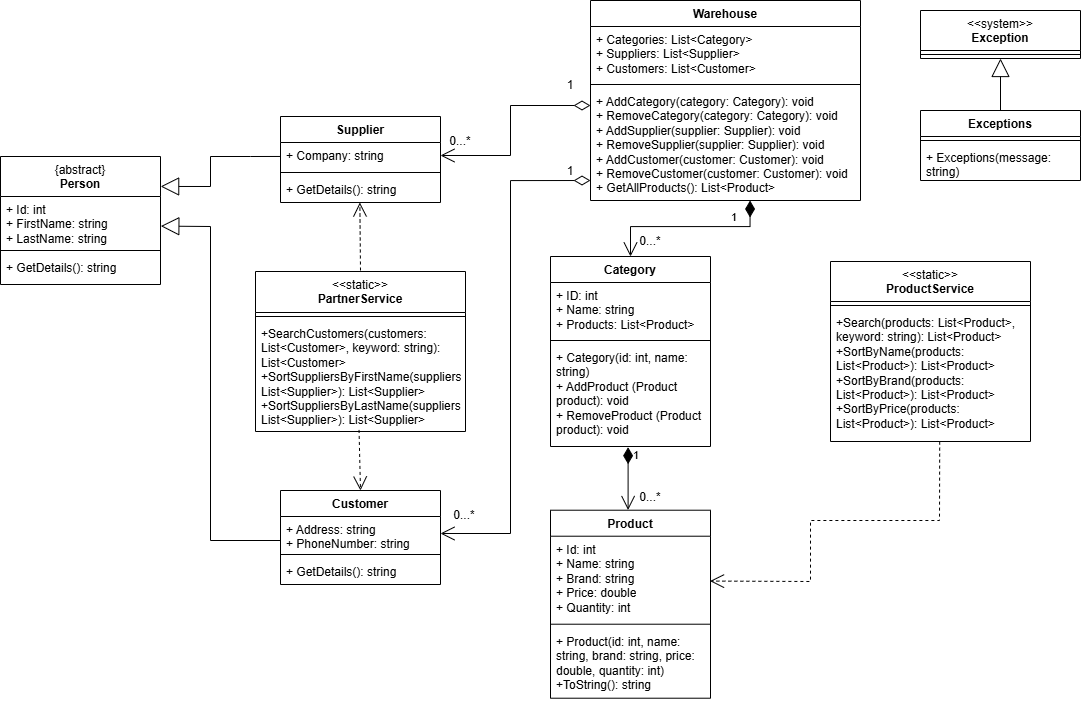

The diagram above was exported from draw.io. Its source (the exported page's mxGraphModel, read from the mxfile embedded in the PNG):
<mxGraphModel dx="2282" dy="1031" grid="1" gridSize="10" guides="1" tooltips="1" connect="1" arrows="1" fold="1" page="1" pageScale="1" pageWidth="827" pageHeight="1169" math="0" shadow="0">
  <root>
    <mxCell id="0" />
    <mxCell id="1" parent="0" />
    <mxCell id="_kcqEDQqtHkJ0wnWUsHI-61" value="Exceptions" style="swimlane;fontStyle=1;align=center;verticalAlign=top;childLayout=stackLayout;horizontal=1;startSize=26;horizontalStack=0;resizeParent=1;resizeParentMax=0;resizeLast=0;collapsible=1;marginBottom=0;whiteSpace=wrap;html=1;" parent="1" vertex="1">
      <mxGeometry x="900" y="150" width="160" height="70" as="geometry" />
    </mxCell>
    <mxCell id="_kcqEDQqtHkJ0wnWUsHI-63" value="" style="line;strokeWidth=1;fillColor=none;align=left;verticalAlign=middle;spacingTop=-1;spacingLeft=3;spacingRight=3;rotatable=0;labelPosition=right;points=[];portConstraint=eastwest;strokeColor=inherit;" parent="_kcqEDQqtHkJ0wnWUsHI-61" vertex="1">
      <mxGeometry y="26" width="160" height="8" as="geometry" />
    </mxCell>
    <mxCell id="_kcqEDQqtHkJ0wnWUsHI-64" value="+ Exceptions(message: string)" style="text;strokeColor=none;fillColor=none;align=left;verticalAlign=top;spacingLeft=4;spacingRight=4;overflow=hidden;rotatable=0;points=[[0,0.5],[1,0.5]];portConstraint=eastwest;whiteSpace=wrap;html=1;" parent="_kcqEDQqtHkJ0wnWUsHI-61" vertex="1">
      <mxGeometry y="34" width="160" height="36" as="geometry" />
    </mxCell>
    <mxCell id="_kcqEDQqtHkJ0wnWUsHI-65" value="Customer" style="swimlane;fontStyle=1;align=center;verticalAlign=top;childLayout=stackLayout;horizontal=1;startSize=26;horizontalStack=0;resizeParent=1;resizeParentMax=0;resizeLast=0;collapsible=1;marginBottom=0;whiteSpace=wrap;html=1;" parent="1" vertex="1">
      <mxGeometry x="260" y="530" width="160" height="94" as="geometry" />
    </mxCell>
    <mxCell id="_kcqEDQqtHkJ0wnWUsHI-66" value="+ Address: string&lt;div&gt;+ PhoneNumber: string&lt;/div&gt;" style="text;strokeColor=none;fillColor=none;align=left;verticalAlign=top;spacingLeft=4;spacingRight=4;overflow=hidden;rotatable=0;points=[[0,0.5],[1,0.5]];portConstraint=eastwest;whiteSpace=wrap;html=1;" parent="_kcqEDQqtHkJ0wnWUsHI-65" vertex="1">
      <mxGeometry y="26" width="160" height="34" as="geometry" />
    </mxCell>
    <mxCell id="_kcqEDQqtHkJ0wnWUsHI-67" value="" style="line;strokeWidth=1;fillColor=none;align=left;verticalAlign=middle;spacingTop=-1;spacingLeft=3;spacingRight=3;rotatable=0;labelPosition=right;points=[];portConstraint=eastwest;strokeColor=inherit;" parent="_kcqEDQqtHkJ0wnWUsHI-65" vertex="1">
      <mxGeometry y="60" width="160" height="8" as="geometry" />
    </mxCell>
    <mxCell id="_kcqEDQqtHkJ0wnWUsHI-68" value="+ &lt;span style=&quot;color: light-dark(rgb(0, 0, 0), rgb(255, 255, 255)); background-color: transparent; text-align: justify; text-indent: 1cm;&quot;&gt;GetDetails(): string&lt;/span&gt;" style="text;strokeColor=none;fillColor=none;align=left;verticalAlign=top;spacingLeft=4;spacingRight=4;overflow=hidden;rotatable=0;points=[[0,0.5],[1,0.5]];portConstraint=eastwest;whiteSpace=wrap;html=1;" parent="_kcqEDQqtHkJ0wnWUsHI-65" vertex="1">
      <mxGeometry y="68" width="160" height="26" as="geometry" />
    </mxCell>
    <mxCell id="_kcqEDQqtHkJ0wnWUsHI-69" value="Product" style="swimlane;fontStyle=1;align=center;verticalAlign=top;childLayout=stackLayout;horizontal=1;startSize=26;horizontalStack=0;resizeParent=1;resizeParentMax=0;resizeLast=0;collapsible=1;marginBottom=0;whiteSpace=wrap;html=1;" parent="1" vertex="1">
      <mxGeometry x="530" y="549.71" width="160" height="188" as="geometry" />
    </mxCell>
    <mxCell id="_kcqEDQqtHkJ0wnWUsHI-70" value="+ Id: int &lt;br&gt;+ Name: string&lt;br&gt;+ Brand: string&lt;br&gt;+ Price: double&lt;br&gt;+ Quantity: int" style="text;strokeColor=none;fillColor=none;align=left;verticalAlign=top;spacingLeft=4;spacingRight=4;overflow=hidden;rotatable=0;points=[[0,0.5],[1,0.5]];portConstraint=eastwest;whiteSpace=wrap;html=1;" parent="_kcqEDQqtHkJ0wnWUsHI-69" vertex="1">
      <mxGeometry y="26" width="160" height="84" as="geometry" />
    </mxCell>
    <mxCell id="_kcqEDQqtHkJ0wnWUsHI-71" value="" style="line;strokeWidth=1;fillColor=none;align=left;verticalAlign=middle;spacingTop=-1;spacingLeft=3;spacingRight=3;rotatable=0;labelPosition=right;points=[];portConstraint=eastwest;strokeColor=inherit;" parent="_kcqEDQqtHkJ0wnWUsHI-69" vertex="1">
      <mxGeometry y="110" width="160" height="8" as="geometry" />
    </mxCell>
    <mxCell id="_kcqEDQqtHkJ0wnWUsHI-72" value="&lt;div&gt;+ Product(id: int, name: string, brand: string, price: double, quantity: int)&lt;/div&gt;+ToString(): string" style="text;strokeColor=none;fillColor=none;align=left;verticalAlign=top;spacingLeft=4;spacingRight=4;overflow=hidden;rotatable=0;points=[[0,0.5],[1,0.5]];portConstraint=eastwest;whiteSpace=wrap;html=1;" parent="_kcqEDQqtHkJ0wnWUsHI-69" vertex="1">
      <mxGeometry y="118" width="160" height="70" as="geometry" />
    </mxCell>
    <mxCell id="_kcqEDQqtHkJ0wnWUsHI-73" value="Category" style="swimlane;fontStyle=1;align=center;verticalAlign=top;childLayout=stackLayout;horizontal=1;startSize=26;horizontalStack=0;resizeParent=1;resizeParentMax=0;resizeLast=0;collapsible=1;marginBottom=0;whiteSpace=wrap;html=1;" parent="1" vertex="1">
      <mxGeometry x="530" y="296" width="160" height="190" as="geometry" />
    </mxCell>
    <mxCell id="_kcqEDQqtHkJ0wnWUsHI-74" value="&lt;div&gt;+ ID: int&lt;/div&gt;&lt;div&gt;+ Name: string&amp;nbsp;&lt;/div&gt;&lt;div&gt;+ Products:&amp;nbsp;&lt;span style=&quot;background-color: transparent; color: light-dark(rgb(0, 0, 0), rgb(255, 255, 255));&quot;&gt;List&amp;lt;Product&amp;gt;&lt;/span&gt;&lt;/div&gt;" style="text;strokeColor=none;fillColor=none;align=left;verticalAlign=top;spacingLeft=4;spacingRight=4;overflow=hidden;rotatable=0;points=[[0,0.5],[1,0.5]];portConstraint=eastwest;whiteSpace=wrap;html=1;" parent="_kcqEDQqtHkJ0wnWUsHI-73" vertex="1">
      <mxGeometry y="26" width="160" height="54" as="geometry" />
    </mxCell>
    <mxCell id="_kcqEDQqtHkJ0wnWUsHI-75" value="" style="line;strokeWidth=1;fillColor=none;align=left;verticalAlign=middle;spacingTop=-1;spacingLeft=3;spacingRight=3;rotatable=0;labelPosition=right;points=[];portConstraint=eastwest;strokeColor=inherit;" parent="_kcqEDQqtHkJ0wnWUsHI-73" vertex="1">
      <mxGeometry y="80" width="160" height="8" as="geometry" />
    </mxCell>
    <mxCell id="_kcqEDQqtHkJ0wnWUsHI-76" value="&lt;div&gt;+ Category(id: int, name: string)&lt;/div&gt;&lt;div&gt;+ AddProduct (Product product): void&lt;/div&gt;&lt;div&gt;+ RemoveProduct (Product product): void&lt;/div&gt;&lt;div&gt;&lt;br&gt;&lt;/div&gt;" style="text;strokeColor=none;fillColor=none;align=left;verticalAlign=top;spacingLeft=4;spacingRight=4;overflow=hidden;rotatable=0;points=[[0,0.5],[1,0.5]];portConstraint=eastwest;whiteSpace=wrap;html=1;" parent="_kcqEDQqtHkJ0wnWUsHI-73" vertex="1">
      <mxGeometry y="88" width="160" height="102" as="geometry" />
    </mxCell>
    <mxCell id="_kcqEDQqtHkJ0wnWUsHI-77" value="Supplier" style="swimlane;fontStyle=1;align=center;verticalAlign=top;childLayout=stackLayout;horizontal=1;startSize=26;horizontalStack=0;resizeParent=1;resizeParentMax=0;resizeLast=0;collapsible=1;marginBottom=0;whiteSpace=wrap;html=1;" parent="1" vertex="1">
      <mxGeometry x="260" y="156" width="160" height="86" as="geometry" />
    </mxCell>
    <mxCell id="_kcqEDQqtHkJ0wnWUsHI-78" value="+ Company: string" style="text;strokeColor=none;fillColor=none;align=left;verticalAlign=top;spacingLeft=4;spacingRight=4;overflow=hidden;rotatable=0;points=[[0,0.5],[1,0.5]];portConstraint=eastwest;whiteSpace=wrap;html=1;" parent="_kcqEDQqtHkJ0wnWUsHI-77" vertex="1">
      <mxGeometry y="26" width="160" height="26" as="geometry" />
    </mxCell>
    <mxCell id="_kcqEDQqtHkJ0wnWUsHI-79" value="" style="line;strokeWidth=1;fillColor=none;align=left;verticalAlign=middle;spacingTop=-1;spacingLeft=3;spacingRight=3;rotatable=0;labelPosition=right;points=[];portConstraint=eastwest;strokeColor=inherit;" parent="_kcqEDQqtHkJ0wnWUsHI-77" vertex="1">
      <mxGeometry y="52" width="160" height="8" as="geometry" />
    </mxCell>
    <mxCell id="_kcqEDQqtHkJ0wnWUsHI-80" value="+ &lt;span style=&quot;color: light-dark(rgb(0, 0, 0), rgb(255, 255, 255)); background-color: transparent; text-align: justify; text-indent: 1cm;&quot;&gt;GetDetails(): string&lt;/span&gt;" style="text;strokeColor=none;fillColor=none;align=left;verticalAlign=top;spacingLeft=4;spacingRight=4;overflow=hidden;rotatable=0;points=[[0,0.5],[1,0.5]];portConstraint=eastwest;whiteSpace=wrap;html=1;" parent="_kcqEDQqtHkJ0wnWUsHI-77" vertex="1">
      <mxGeometry y="60" width="160" height="26" as="geometry" />
    </mxCell>
    <mxCell id="_kcqEDQqtHkJ0wnWUsHI-81" value="&lt;span style=&quot;font-weight: normal;&quot;&gt;{abstract}&lt;/span&gt;&lt;br&gt;Person" style="swimlane;fontStyle=1;align=center;verticalAlign=top;childLayout=stackLayout;horizontal=1;startSize=40;horizontalStack=0;resizeParent=1;resizeParentMax=0;resizeLast=0;collapsible=1;marginBottom=0;whiteSpace=wrap;html=1;" parent="1" vertex="1">
      <mxGeometry x="-20" y="196" width="160" height="128" as="geometry" />
    </mxCell>
    <mxCell id="_kcqEDQqtHkJ0wnWUsHI-82" value="+ Id: int&lt;div&gt;+ FirstName: string&lt;/div&gt;&lt;div&gt;+ LastName: string&lt;/div&gt;" style="text;strokeColor=none;fillColor=none;align=left;verticalAlign=top;spacingLeft=4;spacingRight=4;overflow=hidden;rotatable=0;points=[[0,0.5],[1,0.5]];portConstraint=eastwest;whiteSpace=wrap;html=1;" parent="_kcqEDQqtHkJ0wnWUsHI-81" vertex="1">
      <mxGeometry y="40" width="160" height="50" as="geometry" />
    </mxCell>
    <mxCell id="_kcqEDQqtHkJ0wnWUsHI-83" value="" style="line;strokeWidth=1;fillColor=none;align=left;verticalAlign=middle;spacingTop=-1;spacingLeft=3;spacingRight=3;rotatable=0;labelPosition=right;points=[];portConstraint=eastwest;strokeColor=inherit;" parent="_kcqEDQqtHkJ0wnWUsHI-81" vertex="1">
      <mxGeometry y="90" width="160" height="8" as="geometry" />
    </mxCell>
    <mxCell id="_kcqEDQqtHkJ0wnWUsHI-84" value="+&amp;nbsp;&lt;span style=&quot;text-align: justify; text-indent: 1cm; background-color: transparent; color: light-dark(rgb(0, 0, 0), rgb(255, 255, 255));&quot;&gt;GetDetails(): string&lt;/span&gt;&lt;p style=&quot;margin-bottom:4.0pt;text-align:justify;text-indent:&amp;lt;br/&amp;gt;1.0cm;line-height:115%&quot; class=&quot;MsoNormal&quot;&gt;&lt;/p&gt;" style="text;strokeColor=none;fillColor=none;align=left;verticalAlign=top;spacingLeft=4;spacingRight=4;overflow=hidden;rotatable=0;points=[[0,0.5],[1,0.5]];portConstraint=eastwest;whiteSpace=wrap;html=1;" parent="_kcqEDQqtHkJ0wnWUsHI-81" vertex="1">
      <mxGeometry y="98" width="160" height="30" as="geometry" />
    </mxCell>
    <mxCell id="_kcqEDQqtHkJ0wnWUsHI-85" value="" style="endArrow=block;endSize=16;endFill=0;html=1;rounded=0;entryX=1.001;entryY=0.234;entryDx=0;entryDy=0;entryPerimeter=0;exitX=0;exitY=0.537;exitDx=0;exitDy=0;exitPerimeter=0;" parent="1" source="_kcqEDQqtHkJ0wnWUsHI-78" target="_kcqEDQqtHkJ0wnWUsHI-81" edge="1">
      <mxGeometry width="160" relative="1" as="geometry">
        <mxPoint x="240" y="236" as="sourcePoint" />
        <mxPoint x="220" y="186" as="targetPoint" />
        <Array as="points">
          <mxPoint x="230" y="196" />
          <mxPoint x="190" y="196" />
          <mxPoint x="190" y="226" />
        </Array>
      </mxGeometry>
    </mxCell>
    <mxCell id="_kcqEDQqtHkJ0wnWUsHI-87" value="" style="endArrow=block;endSize=16;endFill=0;html=1;rounded=0;entryX=1.002;entryY=0.592;entryDx=0;entryDy=0;entryPerimeter=0;" parent="1" target="_kcqEDQqtHkJ0wnWUsHI-82" edge="1">
      <mxGeometry width="160" relative="1" as="geometry">
        <mxPoint x="260" y="580" as="sourcePoint" />
        <mxPoint x="270" y="246" as="targetPoint" />
        <Array as="points">
          <mxPoint x="260" y="580" />
          <mxPoint x="190" y="580" />
          <mxPoint x="190" y="266" />
        </Array>
      </mxGeometry>
    </mxCell>
    <mxCell id="RJ-a0xcNWy-M8ikz4NNY-1" value="Warehouse" style="swimlane;fontStyle=1;align=center;verticalAlign=top;childLayout=stackLayout;horizontal=1;startSize=26;horizontalStack=0;resizeParent=1;resizeParentMax=0;resizeLast=0;collapsible=1;marginBottom=0;whiteSpace=wrap;html=1;" vertex="1" parent="1">
      <mxGeometry x="570" y="40" width="270" height="200" as="geometry" />
    </mxCell>
    <mxCell id="RJ-a0xcNWy-M8ikz4NNY-2" value="&lt;div&gt;+ Categories: List&amp;lt;Category&amp;gt;&lt;/div&gt;&lt;div&gt;+ Suppliers: List&amp;lt;Supplier&amp;gt;&lt;/div&gt;&lt;div&gt;+ Customers: List&amp;lt;Customer&amp;gt;&lt;/div&gt;" style="text;strokeColor=none;fillColor=none;align=left;verticalAlign=top;spacingLeft=4;spacingRight=4;overflow=hidden;rotatable=0;points=[[0,0.5],[1,0.5]];portConstraint=eastwest;whiteSpace=wrap;html=1;" vertex="1" parent="RJ-a0xcNWy-M8ikz4NNY-1">
      <mxGeometry y="26" width="270" height="54" as="geometry" />
    </mxCell>
    <mxCell id="RJ-a0xcNWy-M8ikz4NNY-3" value="" style="line;strokeWidth=1;fillColor=none;align=left;verticalAlign=middle;spacingTop=-1;spacingLeft=3;spacingRight=3;rotatable=0;labelPosition=right;points=[];portConstraint=eastwest;strokeColor=inherit;" vertex="1" parent="RJ-a0xcNWy-M8ikz4NNY-1">
      <mxGeometry y="80" width="270" height="8" as="geometry" />
    </mxCell>
    <mxCell id="RJ-a0xcNWy-M8ikz4NNY-4" value="&lt;div&gt;+ AddCategory(category: Category): void&lt;/div&gt;&lt;div&gt;+ RemoveCategory(category: Category): void&amp;nbsp;&lt;/div&gt;&lt;div&gt;+ AddSupplier(supplier: Supplier): void&amp;nbsp;&lt;/div&gt;&lt;div&gt;+ RemoveSupplier(supplier: Supplier): void&amp;nbsp;&lt;/div&gt;&lt;div&gt;+ AddCustomer(customer: Customer): void&amp;nbsp;&lt;/div&gt;&lt;div&gt;+ RemoveCustomer(customer: Customer): void&amp;nbsp;&lt;/div&gt;&lt;div&gt;+ GetAllProducts(): List&amp;lt;Product&amp;gt;&amp;nbsp;&lt;/div&gt;" style="text;strokeColor=none;fillColor=none;align=left;verticalAlign=top;spacingLeft=4;spacingRight=4;overflow=hidden;rotatable=0;points=[[0,0.5],[1,0.5]];portConstraint=eastwest;whiteSpace=wrap;html=1;" vertex="1" parent="RJ-a0xcNWy-M8ikz4NNY-1">
      <mxGeometry y="88" width="270" height="112" as="geometry" />
    </mxCell>
    <mxCell id="RJ-a0xcNWy-M8ikz4NNY-5" value="1" style="endArrow=open;html=1;endSize=12;startArrow=diamondThin;startSize=14;startFill=1;edgeStyle=orthogonalEdgeStyle;align=left;verticalAlign=bottom;rounded=0;entryX=0.485;entryY=-0.001;entryDx=0;entryDy=0;entryPerimeter=0;exitX=0.485;exitY=1.007;exitDx=0;exitDy=0;exitPerimeter=0;" edge="1" parent="1" source="_kcqEDQqtHkJ0wnWUsHI-76" target="_kcqEDQqtHkJ0wnWUsHI-69">
      <mxGeometry x="-0.4785" y="3" relative="1" as="geometry">
        <mxPoint x="608" y="490" as="sourcePoint" />
        <mxPoint x="600" y="549.71" as="targetPoint" />
        <Array as="points" />
        <mxPoint as="offset" />
      </mxGeometry>
    </mxCell>
    <mxCell id="RJ-a0xcNWy-M8ikz4NNY-6" value="0...*" style="text;html=1;whiteSpace=wrap;strokeColor=none;fillColor=none;align=center;verticalAlign=middle;rounded=0;" vertex="1" parent="1">
      <mxGeometry x="600" y="521.71" width="60" height="30" as="geometry" />
    </mxCell>
    <mxCell id="RJ-a0xcNWy-M8ikz4NNY-7" value="1" style="endArrow=open;html=1;endSize=12;startArrow=diamondThin;startSize=14;startFill=1;edgeStyle=orthogonalEdgeStyle;align=left;verticalAlign=bottom;rounded=0;exitX=0.591;exitY=1;exitDx=0;exitDy=0;exitPerimeter=0;entryX=0.5;entryY=0;entryDx=0;entryDy=0;" edge="1" parent="1" source="RJ-a0xcNWy-M8ikz4NNY-4" target="_kcqEDQqtHkJ0wnWUsHI-73">
      <mxGeometry x="-0.4807" relative="1" as="geometry">
        <mxPoint x="750" y="240" as="sourcePoint" />
        <mxPoint x="751" y="320" as="targetPoint" />
        <Array as="points">
          <mxPoint x="730" y="266" />
          <mxPoint x="610" y="266" />
        </Array>
        <mxPoint as="offset" />
      </mxGeometry>
    </mxCell>
    <mxCell id="RJ-a0xcNWy-M8ikz4NNY-8" value="0...*" style="text;html=1;whiteSpace=wrap;strokeColor=none;fillColor=none;align=center;verticalAlign=middle;rounded=0;" vertex="1" parent="1">
      <mxGeometry x="600" y="266" width="60" height="30" as="geometry" />
    </mxCell>
    <mxCell id="RJ-a0xcNWy-M8ikz4NNY-9" value="" style="endArrow=open;html=1;endSize=12;startArrow=diamondThin;startSize=14;startFill=0;edgeStyle=orthogonalEdgeStyle;align=left;verticalAlign=bottom;rounded=0;entryX=1;entryY=0.5;entryDx=0;entryDy=0;" edge="1" parent="1" target="_kcqEDQqtHkJ0wnWUsHI-78">
      <mxGeometry x="-0.8097" y="-9" relative="1" as="geometry">
        <mxPoint x="570" y="145" as="sourcePoint" />
        <mxPoint x="500" y="276" as="targetPoint" />
        <Array as="points">
          <mxPoint x="490" y="145" />
          <mxPoint x="490" y="195" />
        </Array>
        <mxPoint as="offset" />
      </mxGeometry>
    </mxCell>
    <mxCell id="RJ-a0xcNWy-M8ikz4NNY-10" value="1" style="text;html=1;whiteSpace=wrap;strokeColor=none;fillColor=none;align=center;verticalAlign=middle;rounded=0;" vertex="1" parent="1">
      <mxGeometry x="520" y="110" width="60" height="30" as="geometry" />
    </mxCell>
    <mxCell id="RJ-a0xcNWy-M8ikz4NNY-11" value="0...*" style="text;html=1;whiteSpace=wrap;strokeColor=none;fillColor=none;align=center;verticalAlign=middle;rounded=0;" vertex="1" parent="1">
      <mxGeometry x="410" y="166" width="60" height="30" as="geometry" />
    </mxCell>
    <mxCell id="RJ-a0xcNWy-M8ikz4NNY-12" value="" style="endArrow=open;html=1;endSize=12;startArrow=diamondThin;startSize=14;startFill=0;edgeStyle=orthogonalEdgeStyle;align=left;verticalAlign=bottom;rounded=0;entryX=1;entryY=0.5;entryDx=0;entryDy=0;" edge="1" parent="1" target="_kcqEDQqtHkJ0wnWUsHI-66">
      <mxGeometry x="-0.8097" y="-9" relative="1" as="geometry">
        <mxPoint x="570" y="220" as="sourcePoint" />
        <mxPoint x="490" y="370" as="targetPoint" />
        <Array as="points">
          <mxPoint x="490" y="220" />
          <mxPoint x="490" y="573" />
        </Array>
        <mxPoint as="offset" />
      </mxGeometry>
    </mxCell>
    <mxCell id="RJ-a0xcNWy-M8ikz4NNY-13" value="1" style="text;html=1;whiteSpace=wrap;strokeColor=none;fillColor=none;align=center;verticalAlign=middle;rounded=0;" vertex="1" parent="1">
      <mxGeometry x="520" y="196" width="60" height="30" as="geometry" />
    </mxCell>
    <mxCell id="RJ-a0xcNWy-M8ikz4NNY-15" value="0...*" style="text;html=1;whiteSpace=wrap;strokeColor=none;fillColor=none;align=center;verticalAlign=middle;rounded=0;" vertex="1" parent="1">
      <mxGeometry x="414" y="540" width="60" height="30" as="geometry" />
    </mxCell>
    <mxCell id="RJ-a0xcNWy-M8ikz4NNY-16" value="&lt;div&gt;&lt;span style=&quot;font-weight: normal;&quot;&gt;&amp;lt;&amp;lt;system&amp;gt;&amp;gt;&lt;/span&gt;&lt;/div&gt;Exception" style="swimlane;fontStyle=1;align=center;verticalAlign=top;childLayout=stackLayout;horizontal=1;startSize=40;horizontalStack=0;resizeParent=1;resizeParentMax=0;resizeLast=0;collapsible=1;marginBottom=0;whiteSpace=wrap;html=1;" vertex="1" parent="1">
      <mxGeometry x="900" y="50" width="160" height="48" as="geometry" />
    </mxCell>
    <mxCell id="RJ-a0xcNWy-M8ikz4NNY-18" value="" style="line;strokeWidth=1;fillColor=none;align=left;verticalAlign=middle;spacingTop=-1;spacingLeft=3;spacingRight=3;rotatable=0;labelPosition=right;points=[];portConstraint=eastwest;strokeColor=inherit;" vertex="1" parent="RJ-a0xcNWy-M8ikz4NNY-16">
      <mxGeometry y="40" width="160" height="8" as="geometry" />
    </mxCell>
    <mxCell id="RJ-a0xcNWy-M8ikz4NNY-21" value="" style="endArrow=block;endSize=16;endFill=0;html=1;rounded=0;entryX=0.5;entryY=1;entryDx=0;entryDy=0;exitX=0.5;exitY=0;exitDx=0;exitDy=0;" edge="1" parent="1" source="_kcqEDQqtHkJ0wnWUsHI-61" target="RJ-a0xcNWy-M8ikz4NNY-16">
      <mxGeometry width="160" relative="1" as="geometry">
        <mxPoint x="980" y="140" as="sourcePoint" />
        <mxPoint x="980" y="100" as="targetPoint" />
        <Array as="points" />
      </mxGeometry>
    </mxCell>
    <mxCell id="RJ-a0xcNWy-M8ikz4NNY-22" value="&lt;span style=&quot;font-weight: 400;&quot;&gt;&amp;lt;&amp;lt;static&amp;gt;&amp;gt;&lt;/span&gt;&lt;br&gt;ProductService" style="swimlane;fontStyle=1;align=center;verticalAlign=top;childLayout=stackLayout;horizontal=1;startSize=40;horizontalStack=0;resizeParent=1;resizeParentMax=0;resizeLast=0;collapsible=1;marginBottom=0;whiteSpace=wrap;html=1;" vertex="1" parent="1">
      <mxGeometry x="810" y="301" width="200" height="180" as="geometry" />
    </mxCell>
    <mxCell id="RJ-a0xcNWy-M8ikz4NNY-24" value="" style="line;strokeWidth=1;fillColor=none;align=left;verticalAlign=middle;spacingTop=-1;spacingLeft=3;spacingRight=3;rotatable=0;labelPosition=right;points=[];portConstraint=eastwest;strokeColor=inherit;" vertex="1" parent="RJ-a0xcNWy-M8ikz4NNY-22">
      <mxGeometry y="40" width="200" height="8" as="geometry" />
    </mxCell>
    <mxCell id="RJ-a0xcNWy-M8ikz4NNY-25" value="+Search(products: List&amp;lt;Product&amp;gt;, keyword: string): List&amp;lt;Product&amp;gt;&lt;br&gt;        +SortByName(products: List&amp;lt;Product&amp;gt;): List&amp;lt;Product&amp;gt;&lt;br&gt;        +SortByBrand(products: List&amp;lt;Product&amp;gt;): List&amp;lt;Product&amp;gt;&lt;br&gt;        +SortByPrice(products: List&amp;lt;Product&amp;gt;): List&amp;lt;Product&amp;gt;" style="text;strokeColor=none;fillColor=none;align=left;verticalAlign=top;spacingLeft=4;spacingRight=4;overflow=hidden;rotatable=0;points=[[0,0.5],[1,0.5]];portConstraint=eastwest;whiteSpace=wrap;html=1;" vertex="1" parent="RJ-a0xcNWy-M8ikz4NNY-22">
      <mxGeometry y="48" width="200" height="132" as="geometry" />
    </mxCell>
    <mxCell id="RJ-a0xcNWy-M8ikz4NNY-26" value="&lt;span style=&quot;font-weight: 400;&quot;&gt;&amp;lt;&amp;lt;static&amp;gt;&amp;gt;&lt;/span&gt;&lt;br&gt;PartnerService" style="swimlane;fontStyle=1;align=center;verticalAlign=top;childLayout=stackLayout;horizontal=1;startSize=41;horizontalStack=0;resizeParent=1;resizeParentMax=0;resizeLast=0;collapsible=1;marginBottom=0;whiteSpace=wrap;html=1;" vertex="1" parent="1">
      <mxGeometry x="235" y="311" width="210" height="160" as="geometry" />
    </mxCell>
    <mxCell id="RJ-a0xcNWy-M8ikz4NNY-28" value="" style="line;strokeWidth=1;fillColor=none;align=left;verticalAlign=middle;spacingTop=-1;spacingLeft=3;spacingRight=3;rotatable=0;labelPosition=right;points=[];portConstraint=eastwest;strokeColor=inherit;" vertex="1" parent="RJ-a0xcNWy-M8ikz4NNY-26">
      <mxGeometry y="41" width="210" height="8" as="geometry" />
    </mxCell>
    <mxCell id="RJ-a0xcNWy-M8ikz4NNY-29" value="+SearchCustomers(customers: List&amp;lt;Customer&amp;gt;, keyword: string): List&amp;lt;Customer&amp;gt;&lt;br&gt;        +SortSuppliersByFirstName(suppliers: List&amp;lt;Supplier&amp;gt;): List&amp;lt;Supplier&amp;gt;&lt;br&gt;        +SortSuppliersByLastName(suppliers: List&amp;lt;Supplier&amp;gt;): List&amp;lt;Supplier&amp;gt;" style="text;strokeColor=none;fillColor=none;align=left;verticalAlign=top;spacingLeft=4;spacingRight=4;overflow=hidden;rotatable=0;points=[[0,0.5],[1,0.5]];portConstraint=eastwest;whiteSpace=wrap;html=1;" vertex="1" parent="RJ-a0xcNWy-M8ikz4NNY-26">
      <mxGeometry y="49" width="210" height="111" as="geometry" />
    </mxCell>
    <mxCell id="RJ-a0xcNWy-M8ikz4NNY-30" value="" style="endArrow=open;endSize=12;dashed=1;html=1;rounded=0;exitX=0.546;exitY=1.001;exitDx=0;exitDy=0;exitPerimeter=0;entryX=0.997;entryY=0.534;entryDx=0;entryDy=0;entryPerimeter=0;" edge="1" parent="1" source="RJ-a0xcNWy-M8ikz4NNY-25" target="_kcqEDQqtHkJ0wnWUsHI-70">
      <mxGeometry width="160" relative="1" as="geometry">
        <mxPoint x="510" y="460" as="sourcePoint" />
        <mxPoint x="670" y="460" as="targetPoint" />
        <Array as="points">
          <mxPoint x="919" y="560" />
          <mxPoint x="790" y="560" />
          <mxPoint x="790" y="621" />
        </Array>
      </mxGeometry>
    </mxCell>
    <mxCell id="RJ-a0xcNWy-M8ikz4NNY-32" value="" style="endArrow=open;endSize=12;dashed=1;html=1;rounded=0;exitX=0.493;exitY=0.986;exitDx=0;exitDy=0;exitPerimeter=0;entryX=0.5;entryY=0;entryDx=0;entryDy=0;" edge="1" parent="1" source="RJ-a0xcNWy-M8ikz4NNY-29" target="_kcqEDQqtHkJ0wnWUsHI-65">
      <mxGeometry width="160" relative="1" as="geometry">
        <mxPoint x="210" y="550" as="sourcePoint" />
        <mxPoint x="370" y="550" as="targetPoint" />
      </mxGeometry>
    </mxCell>
    <mxCell id="RJ-a0xcNWy-M8ikz4NNY-33" value="" style="endArrow=open;endSize=12;dashed=1;html=1;rounded=0;entryX=0.496;entryY=1;entryDx=0;entryDy=0;entryPerimeter=0;" edge="1" parent="1" target="_kcqEDQqtHkJ0wnWUsHI-80">
      <mxGeometry width="160" relative="1" as="geometry">
        <mxPoint x="340" y="310" as="sourcePoint" />
        <mxPoint x="221" y="271" as="targetPoint" />
      </mxGeometry>
    </mxCell>
  </root>
</mxGraphModel>